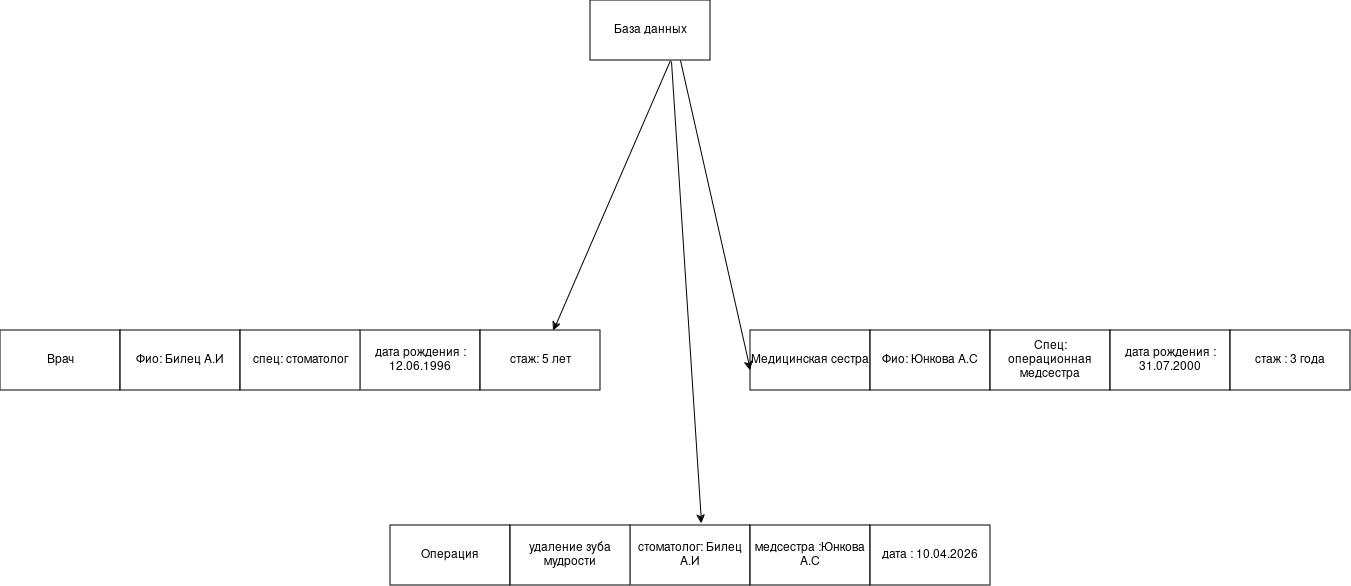

The diagram above was exported from draw.io. Its source (the exported page's mxGraphModel, read from the mxfile embedded in the PNG):
<mxGraphModel dx="2241" dy="754" grid="1" gridSize="10" guides="1" tooltips="1" connect="1" arrows="1" fold="1" page="1" pageScale="1" pageWidth="827" pageHeight="1169" math="0" shadow="0">
  <root>
    <mxCell id="0" />
    <mxCell id="1" parent="0" />
    <mxCell id="ZTaExohgT8317lCFJeKy-1" parent="1" style="rounded=0;whiteSpace=wrap;html=1;" value="База данных " vertex="1">
      <mxGeometry height="60" width="120" x="280" as="geometry" />
    </mxCell>
    <mxCell id="ZTaExohgT8317lCFJeKy-2" parent="1" style="rounded=0;whiteSpace=wrap;html=1;" value="Врач " vertex="1">
      <mxGeometry height="60" width="120" x="-310" y="330" as="geometry" />
    </mxCell>
    <mxCell id="ZTaExohgT8317lCFJeKy-3" parent="1" style="rounded=0;whiteSpace=wrap;html=1;" value="Фио: Билец А.И" vertex="1">
      <mxGeometry height="60" width="120" x="-190" y="330" as="geometry" />
    </mxCell>
    <mxCell id="ZTaExohgT8317lCFJeKy-5" parent="1" style="rounded=0;whiteSpace=wrap;html=1;" value="дата рождения : 12.06.1996" vertex="1">
      <mxGeometry height="60" width="120" x="50" y="330" as="geometry" />
    </mxCell>
    <mxCell id="ZTaExohgT8317lCFJeKy-6" parent="1" style="rounded=0;whiteSpace=wrap;html=1;" value="стаж: 5 лет " vertex="1">
      <mxGeometry height="60" width="120" x="170" y="330" as="geometry" />
    </mxCell>
    <mxCell id="ZTaExohgT8317lCFJeKy-7" parent="1" style="rounded=0;whiteSpace=wrap;html=1;" value="Медицинская сестра " vertex="1">
      <mxGeometry height="60" width="120" x="440" y="330" as="geometry" />
    </mxCell>
    <mxCell id="ZTaExohgT8317lCFJeKy-8" parent="1" style="rounded=0;whiteSpace=wrap;html=1;" value="Фио: Юнкова А.С " vertex="1">
      <mxGeometry height="60" width="120" x="560" y="330" as="geometry" />
    </mxCell>
    <mxCell id="ZTaExohgT8317lCFJeKy-9" parent="1" style="rounded=0;whiteSpace=wrap;html=1;" value="Спец: операционная медсестра " vertex="1">
      <mxGeometry height="60" width="120" x="680" y="330" as="geometry" />
    </mxCell>
    <mxCell id="ZTaExohgT8317lCFJeKy-10" parent="1" style="rounded=0;whiteSpace=wrap;html=1;" value="дата рождения : 31.07.2000" vertex="1">
      <mxGeometry height="60" width="120" x="800" y="330" as="geometry" />
    </mxCell>
    <mxCell id="ZTaExohgT8317lCFJeKy-11" parent="1" style="rounded=0;whiteSpace=wrap;html=1;" value="стаж : 3 года " vertex="1">
      <mxGeometry height="60" width="120" x="920" y="330" as="geometry" />
    </mxCell>
    <mxCell id="ZTaExohgT8317lCFJeKy-12" parent="1" style="rounded=0;whiteSpace=wrap;html=1;" value="Операция " vertex="1">
      <mxGeometry height="60" width="120" x="80" y="525" as="geometry" />
    </mxCell>
    <mxCell id="ZTaExohgT8317lCFJeKy-14" parent="1" style="rounded=0;whiteSpace=wrap;html=1;" value="стоматолог: Билец А.И" vertex="1">
      <mxGeometry height="60" width="120" x="320" y="525" as="geometry" />
    </mxCell>
    <mxCell id="ZTaExohgT8317lCFJeKy-15" parent="1" style="rounded=0;whiteSpace=wrap;html=1;" value="медсестра :Юнкова А.С " vertex="1">
      <mxGeometry height="60" width="120" x="440" y="525" as="geometry" />
    </mxCell>
    <mxCell id="ZTaExohgT8317lCFJeKy-16" parent="1" style="rounded=0;whiteSpace=wrap;html=1;" value="дата : 10.04.2026 " vertex="1">
      <mxGeometry height="60" width="120" x="560" y="525" as="geometry" />
    </mxCell>
    <mxCell id="ZTaExohgT8317lCFJeKy-17" edge="1" parent="1" source="ZTaExohgT8317lCFJeKy-1" style="endArrow=classic;html=1;rounded=0;exitX=0.75;exitY=1;exitDx=0;exitDy=0;" value="">
      <mxGeometry height="50" relative="1" width="50" as="geometry">
        <mxPoint x="390" y="420" as="sourcePoint" />
        <mxPoint x="440" y="370" as="targetPoint" />
      </mxGeometry>
    </mxCell>
    <mxCell id="ZTaExohgT8317lCFJeKy-18" edge="1" parent="1" source="ZTaExohgT8317lCFJeKy-1" style="endArrow=classic;html=1;rounded=0;entryX=0.592;entryY=-0.033;entryDx=0;entryDy=0;entryPerimeter=0;exitX=0.675;exitY=1.017;exitDx=0;exitDy=0;exitPerimeter=0;" target="ZTaExohgT8317lCFJeKy-14" value="">
      <mxGeometry height="50" relative="1" width="50" as="geometry">
        <mxPoint x="390" y="420" as="sourcePoint" />
        <mxPoint x="440" y="370" as="targetPoint" />
      </mxGeometry>
    </mxCell>
    <mxCell id="ZTaExohgT8317lCFJeKy-19" edge="1" parent="1" style="endArrow=classic;html=1;rounded=0;" target="ZTaExohgT8317lCFJeKy-6" value="">
      <mxGeometry height="50" relative="1" width="50" as="geometry">
        <mxPoint x="360" y="60" as="sourcePoint" />
        <mxPoint x="440" y="370" as="targetPoint" />
      </mxGeometry>
    </mxCell>
    <mxCell id="ZTaExohgT8317lCFJeKy-20" parent="1" style="rounded=0;whiteSpace=wrap;html=1;" value="спец: стоматолог " vertex="1">
      <mxGeometry height="60" width="120" x="-70" y="330" as="geometry" />
    </mxCell>
    <mxCell id="ZTaExohgT8317lCFJeKy-21" parent="1" style="rounded=0;whiteSpace=wrap;html=1;" value="удаление зуба мудрости " vertex="1">
      <mxGeometry height="60" width="120" x="200" y="525" as="geometry" />
    </mxCell>
  </root>
</mxGraphModel>